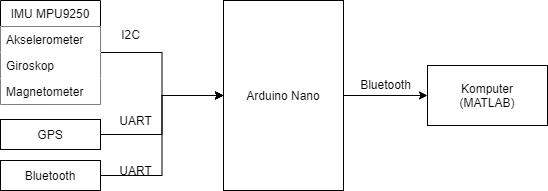

The diagram above was exported from draw.io. Its source (the exported page's mxGraphModel, read from the mxfile embedded in the PNG):
<mxGraphModel dx="868" dy="482" grid="1" gridSize="10" guides="1" tooltips="1" connect="1" arrows="1" fold="1" page="1" pageScale="1" pageWidth="827" pageHeight="1169" math="0" shadow="0">
  <root>
    <mxCell id="0" />
    <mxCell id="1" parent="0" />
    <mxCell id="DbcIpOoCAPwSD2dXMzZd-38" style="edgeStyle=orthogonalEdgeStyle;rounded=0;orthogonalLoop=1;jettySize=auto;html=1;" edge="1" parent="1" source="DbcIpOoCAPwSD2dXMzZd-1" target="DbcIpOoCAPwSD2dXMzZd-3">
      <mxGeometry relative="1" as="geometry" />
    </mxCell>
    <mxCell id="DbcIpOoCAPwSD2dXMzZd-1" value="Arduino Nano" style="rounded=0;whiteSpace=wrap;html=1;" vertex="1" parent="1">
      <mxGeometry x="263" y="90" width="120" height="190" as="geometry" />
    </mxCell>
    <mxCell id="DbcIpOoCAPwSD2dXMzZd-3" value="Komputer&lt;br&gt;(MATLAB)" style="rounded=0;whiteSpace=wrap;html=1;" vertex="1" parent="1">
      <mxGeometry x="467" y="155" width="120" height="60" as="geometry" />
    </mxCell>
    <mxCell id="DbcIpOoCAPwSD2dXMzZd-29" value="" style="edgeStyle=orthogonalEdgeStyle;rounded=0;orthogonalLoop=1;jettySize=auto;html=1;" edge="1" parent="1" source="DbcIpOoCAPwSD2dXMzZd-25" target="DbcIpOoCAPwSD2dXMzZd-1">
      <mxGeometry relative="1" as="geometry" />
    </mxCell>
    <mxCell id="DbcIpOoCAPwSD2dXMzZd-25" value="GPS" style="rounded=0;whiteSpace=wrap;html=1;fillColor=#ffffff;" vertex="1" parent="1">
      <mxGeometry x="40" y="209" width="100" height="30" as="geometry" />
    </mxCell>
    <mxCell id="DbcIpOoCAPwSD2dXMzZd-33" style="edgeStyle=orthogonalEdgeStyle;rounded=0;orthogonalLoop=1;jettySize=auto;html=1;entryX=0;entryY=0.5;entryDx=0;entryDy=0;" edge="1" parent="1" source="DbcIpOoCAPwSD2dXMzZd-30" target="DbcIpOoCAPwSD2dXMzZd-1">
      <mxGeometry relative="1" as="geometry" />
    </mxCell>
    <mxCell id="DbcIpOoCAPwSD2dXMzZd-30" value="Bluetooth" style="rounded=0;whiteSpace=wrap;html=1;fillColor=#ffffff;" vertex="1" parent="1">
      <mxGeometry x="40" y="250" width="100" height="30" as="geometry" />
    </mxCell>
    <mxCell id="DbcIpOoCAPwSD2dXMzZd-34" value="UART" style="text;html=1;align=center;verticalAlign=middle;resizable=0;points=[];autosize=1;" vertex="1" parent="1">
      <mxGeometry x="150" y="250" width="50" height="20" as="geometry" />
    </mxCell>
    <mxCell id="DbcIpOoCAPwSD2dXMzZd-35" value="UART" style="text;html=1;align=center;verticalAlign=middle;resizable=0;points=[];autosize=1;" vertex="1" parent="1">
      <mxGeometry x="150" y="200" width="50" height="20" as="geometry" />
    </mxCell>
    <mxCell id="DbcIpOoCAPwSD2dXMzZd-37" value="I2C" style="text;html=1;align=center;verticalAlign=middle;resizable=0;points=[];autosize=1;" vertex="1" parent="1">
      <mxGeometry x="155" y="114" width="30" height="20" as="geometry" />
    </mxCell>
    <mxCell id="DbcIpOoCAPwSD2dXMzZd-39" value="Bluetooth" style="text;html=1;align=center;verticalAlign=middle;resizable=0;points=[];autosize=1;" vertex="1" parent="1">
      <mxGeometry x="390" y="164" width="70" height="20" as="geometry" />
    </mxCell>
    <mxCell id="DbcIpOoCAPwSD2dXMzZd-41" style="edgeStyle=orthogonalEdgeStyle;rounded=0;orthogonalLoop=1;jettySize=auto;html=1;" edge="1" parent="1" source="DbcIpOoCAPwSD2dXMzZd-19" target="DbcIpOoCAPwSD2dXMzZd-1">
      <mxGeometry relative="1" as="geometry" />
    </mxCell>
    <mxCell id="DbcIpOoCAPwSD2dXMzZd-19" value="IMU MPU9250" style="swimlane;fontStyle=0;childLayout=stackLayout;horizontal=1;startSize=26;horizontalStack=0;resizeParent=1;resizeParentMax=0;resizeLast=0;collapsible=1;marginBottom=0;" vertex="1" parent="1">
      <mxGeometry x="40" y="90" width="100" height="104" as="geometry">
        <mxRectangle x="340" y="190" width="50" height="26" as="alternateBounds" />
      </mxGeometry>
    </mxCell>
    <mxCell id="DbcIpOoCAPwSD2dXMzZd-20" value="Akselerometer" style="text;strokeColor=none;align=left;verticalAlign=top;spacingLeft=4;spacingRight=4;overflow=hidden;rotatable=0;points=[[0,0.5],[1,0.5]];portConstraint=eastwest;fillColor=#ffffff;" vertex="1" parent="DbcIpOoCAPwSD2dXMzZd-19">
      <mxGeometry y="26" width="100" height="26" as="geometry" />
    </mxCell>
    <mxCell id="DbcIpOoCAPwSD2dXMzZd-21" value="Giroskop" style="text;strokeColor=none;align=left;verticalAlign=top;spacingLeft=4;spacingRight=4;overflow=hidden;rotatable=0;points=[[0,0.5],[1,0.5]];portConstraint=eastwest;fillColor=#ffffff;" vertex="1" parent="DbcIpOoCAPwSD2dXMzZd-19">
      <mxGeometry y="52" width="100" height="26" as="geometry" />
    </mxCell>
    <mxCell id="DbcIpOoCAPwSD2dXMzZd-22" value="Magnetometer" style="text;strokeColor=none;align=left;verticalAlign=top;spacingLeft=4;spacingRight=4;overflow=hidden;rotatable=0;points=[[0,0.5],[1,0.5]];portConstraint=eastwest;fillColor=#ffffff;" vertex="1" parent="DbcIpOoCAPwSD2dXMzZd-19">
      <mxGeometry y="78" width="100" height="26" as="geometry" />
    </mxCell>
  </root>
</mxGraphModel>